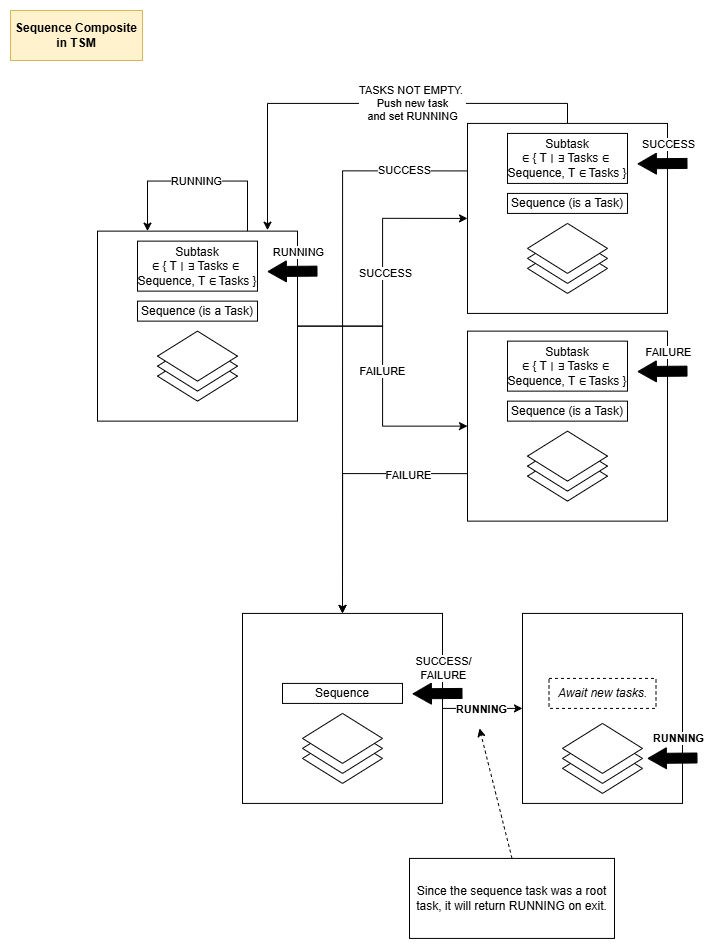

The diagram above was exported from draw.io. Its source (the exported page's mxGraphModel, read from the mxfile embedded in the PNG):
<mxGraphModel dx="2607" dy="1342" grid="1" gridSize="10" guides="1" tooltips="1" connect="1" arrows="1" fold="1" page="1" pageScale="1" pageWidth="850" pageHeight="1100" math="0" shadow="0">
  <root>
    <mxCell id="0" />
    <mxCell id="1" parent="0" />
    <mxCell id="2" style="edgeStyle=orthogonalEdgeStyle;rounded=0;orthogonalLoop=1;jettySize=auto;html=1;exitX=1;exitY=0.5;exitDx=0;exitDy=0;entryX=0;entryY=0.5;entryDx=0;entryDy=0;" edge="1" source="20" target="42" parent="1">
      <mxGeometry relative="1" as="geometry">
        <mxPoint x="465" y="277.92" as="targetPoint" />
      </mxGeometry>
    </mxCell>
    <mxCell id="3" value="SUCCESS" style="edgeLabel;html=1;align=center;verticalAlign=middle;resizable=0;points=[];" vertex="1" connectable="0" parent="2">
      <mxGeometry y="-2" relative="1" as="geometry">
        <mxPoint as="offset" />
      </mxGeometry>
    </mxCell>
    <mxCell id="4" style="edgeStyle=orthogonalEdgeStyle;rounded=0;orthogonalLoop=1;jettySize=auto;html=1;exitX=1;exitY=0.5;exitDx=0;exitDy=0;entryX=0;entryY=0.5;entryDx=0;entryDy=0;" edge="1" source="20" target="53" parent="1">
      <mxGeometry relative="1" as="geometry">
        <mxPoint x="465" y="492.92" as="targetPoint" />
      </mxGeometry>
    </mxCell>
    <mxCell id="5" value="FAILURE" style="edgeLabel;html=1;align=center;verticalAlign=middle;resizable=0;points=[];" vertex="1" connectable="0" parent="4">
      <mxGeometry x="-0.0392" y="-1" relative="1" as="geometry">
        <mxPoint as="offset" />
      </mxGeometry>
    </mxCell>
    <mxCell id="6" value="" style="group" vertex="1" connectable="0" parent="1">
      <mxGeometry x="270" y="642.92" width="220" height="190" as="geometry" />
    </mxCell>
    <mxCell id="7" value="" style="group" vertex="1" connectable="0" parent="6">
      <mxGeometry width="200" height="190" as="geometry" />
    </mxCell>
    <mxCell id="8" value="" style="rounded=0;whiteSpace=wrap;html=1;" vertex="1" parent="7">
      <mxGeometry width="200" height="190" as="geometry" />
    </mxCell>
    <mxCell id="9" value="" style="group" vertex="1" connectable="0" parent="7">
      <mxGeometry x="60" y="100" width="80" height="70" as="geometry" />
    </mxCell>
    <mxCell id="10" value="" style="rhombus;whiteSpace=wrap;html=1;" vertex="1" parent="9">
      <mxGeometry y="20" width="80" height="50" as="geometry" />
    </mxCell>
    <mxCell id="11" value="" style="rhombus;whiteSpace=wrap;html=1;" vertex="1" parent="9">
      <mxGeometry y="10" width="80" height="50" as="geometry" />
    </mxCell>
    <mxCell id="12" value="" style="rhombus;whiteSpace=wrap;html=1;" vertex="1" parent="9">
      <mxGeometry width="80" height="50" as="geometry" />
    </mxCell>
    <mxCell id="13" value="Sequence" style="rounded=0;whiteSpace=wrap;html=1;" vertex="1" parent="7">
      <mxGeometry x="40" y="70" width="120" height="20" as="geometry" />
    </mxCell>
    <mxCell id="14" value="" style="shape=flexArrow;endArrow=classic;html=1;rounded=0;fillColor=#000000;endWidth=10;endSize=5.808333333333334;" edge="1" parent="6">
      <mxGeometry width="50" height="50" relative="1" as="geometry">
        <mxPoint x="220" y="80.00000000000006" as="sourcePoint" />
        <mxPoint x="170" y="80.42000000000002" as="targetPoint" />
      </mxGeometry>
    </mxCell>
    <mxCell id="15" value="SUCCESS/&lt;div&gt;FAILURE&lt;/div&gt;" style="edgeLabel;html=1;align=center;verticalAlign=middle;resizable=0;points=[];" vertex="1" connectable="0" parent="6">
      <mxGeometry x="199.99666666666667" y="54" as="geometry" />
    </mxCell>
    <mxCell id="16" style="edgeStyle=orthogonalEdgeStyle;rounded=0;orthogonalLoop=1;jettySize=auto;html=1;exitX=1;exitY=0.5;exitDx=0;exitDy=0;entryX=0;entryY=0.5;entryDx=0;entryDy=0;" edge="1" source="8" target="31" parent="1">
      <mxGeometry relative="1" as="geometry" />
    </mxCell>
    <mxCell id="17" value="RUNNING" style="edgeLabel;html=1;align=center;verticalAlign=middle;resizable=0;points=[];fontStyle=1" vertex="1" connectable="0" parent="16">
      <mxGeometry x="-0.0556" y="-3" relative="1" as="geometry">
        <mxPoint y="-3" as="offset" />
      </mxGeometry>
    </mxCell>
    <mxCell id="18" style="edgeStyle=orthogonalEdgeStyle;rounded=0;orthogonalLoop=1;jettySize=auto;html=1;exitX=0.5;exitY=0;exitDx=0;exitDy=0;entryX=0.85;entryY=-0.005;entryDx=0;entryDy=0;entryPerimeter=0;" edge="1" source="42" target="20" parent="1">
      <mxGeometry relative="1" as="geometry">
        <mxPoint x="735" y="52.92" as="targetPoint" />
      </mxGeometry>
    </mxCell>
    <mxCell id="19" value="TASKS NOT EMPTY.&amp;nbsp;&lt;div&gt;Push new task&lt;/div&gt;&lt;div&gt;and set RUNNING&lt;/div&gt;" style="edgeLabel;html=1;align=center;verticalAlign=middle;resizable=0;points=[];" vertex="1" connectable="0" parent="18">
      <mxGeometry x="-0.2124" y="-1" relative="1" as="geometry">
        <mxPoint as="offset" />
      </mxGeometry>
    </mxCell>
    <mxCell id="20" value="" style="rounded=0;whiteSpace=wrap;html=1;" vertex="1" parent="1">
      <mxGeometry x="125" y="260.63000000000005" width="200" height="190" as="geometry" />
    </mxCell>
    <mxCell id="21" value="" style="group" vertex="1" connectable="0" parent="1">
      <mxGeometry x="185" y="360.63" width="80" height="70" as="geometry" />
    </mxCell>
    <mxCell id="22" value="" style="rhombus;whiteSpace=wrap;html=1;" vertex="1" parent="21">
      <mxGeometry y="20" width="80" height="50" as="geometry" />
    </mxCell>
    <mxCell id="23" value="" style="rhombus;whiteSpace=wrap;html=1;" vertex="1" parent="21">
      <mxGeometry y="10" width="80" height="50" as="geometry" />
    </mxCell>
    <mxCell id="24" value="" style="rhombus;whiteSpace=wrap;html=1;" vertex="1" parent="21">
      <mxGeometry width="80" height="50" as="geometry" />
    </mxCell>
    <mxCell id="25" value="Sequence (is a Task)" style="rounded=0;whiteSpace=wrap;html=1;" vertex="1" parent="1">
      <mxGeometry x="165" y="330.63" width="120" height="20" as="geometry" />
    </mxCell>
    <mxCell id="26" value="Subtask ∈&amp;nbsp;{&amp;nbsp;T&amp;nbsp;∣&amp;nbsp;∃&amp;nbsp;Tasks&amp;nbsp;∈&amp;nbsp;&lt;div&gt;Sequence,&amp;nbsp;&lt;span style=&quot;background-color: transparent; color: light-dark(rgb(0, 0, 0), rgb(255, 255, 255));&quot;&gt;T&amp;nbsp;∈&amp;nbsp;Tasks&amp;nbsp;}&lt;/span&gt;&lt;/div&gt;" style="rounded=0;whiteSpace=wrap;html=1;" vertex="1" parent="1">
      <mxGeometry x="165" y="270.63" width="120" height="50" as="geometry" />
    </mxCell>
    <mxCell id="27" style="edgeStyle=orthogonalEdgeStyle;rounded=0;orthogonalLoop=1;jettySize=auto;html=1;exitX=0.75;exitY=0;exitDx=0;exitDy=0;entryX=0.25;entryY=0;entryDx=0;entryDy=0;" edge="1" source="20" target="20" parent="1">
      <mxGeometry relative="1" as="geometry">
        <Array as="points">
          <mxPoint x="275" y="210.63" />
          <mxPoint x="175" y="210.63" />
        </Array>
      </mxGeometry>
    </mxCell>
    <mxCell id="28" value="RUNNING" style="edgeLabel;html=1;align=center;verticalAlign=middle;resizable=0;points=[];" vertex="1" connectable="0" parent="27">
      <mxGeometry x="0.0083" relative="1" as="geometry">
        <mxPoint as="offset" />
      </mxGeometry>
    </mxCell>
    <mxCell id="29" value="RUNNING" style="edgeLabel;html=1;align=center;verticalAlign=middle;resizable=0;points=[];" vertex="1" connectable="0" parent="1">
      <mxGeometry x="324.9966666666667" y="280.63" as="geometry" />
    </mxCell>
    <mxCell id="30" value="" style="shape=flexArrow;endArrow=classic;html=1;rounded=0;fillColor=#000000;endWidth=10;endSize=5.808333333333334;" edge="1" parent="1">
      <mxGeometry width="50" height="50" relative="1" as="geometry">
        <mxPoint x="345" y="300.63000000000005" as="sourcePoint" />
        <mxPoint x="295" y="301.05" as="targetPoint" />
      </mxGeometry>
    </mxCell>
    <mxCell id="31" value="" style="rounded=0;whiteSpace=wrap;html=1;" vertex="1" parent="1">
      <mxGeometry x="550" y="642.92" width="160" height="190" as="geometry" />
    </mxCell>
    <mxCell id="32" value="" style="group" vertex="1" connectable="0" parent="1">
      <mxGeometry x="590" y="752.92" width="80" height="70" as="geometry" />
    </mxCell>
    <mxCell id="33" value="" style="rhombus;whiteSpace=wrap;html=1;" vertex="1" parent="32">
      <mxGeometry y="20" width="80" height="50" as="geometry" />
    </mxCell>
    <mxCell id="34" value="" style="rhombus;whiteSpace=wrap;html=1;" vertex="1" parent="32">
      <mxGeometry y="10" width="80" height="50" as="geometry" />
    </mxCell>
    <mxCell id="35" value="" style="rhombus;whiteSpace=wrap;html=1;" vertex="1" parent="32">
      <mxGeometry width="80" height="50" as="geometry" />
    </mxCell>
    <mxCell id="36" value="" style="shape=flexArrow;endArrow=classic;html=1;rounded=0;fillColor=#000000;endWidth=10;endSize=5.808333333333334;" edge="1" parent="1">
      <mxGeometry width="50" height="50" relative="1" as="geometry">
        <mxPoint x="725" y="787.4999999999999" as="sourcePoint" />
        <mxPoint x="675" y="787.92" as="targetPoint" />
      </mxGeometry>
    </mxCell>
    <mxCell id="37" value="RUNNING" style="edgeLabel;html=1;align=center;verticalAlign=middle;resizable=0;points=[];fontStyle=1" vertex="1" connectable="0" parent="1">
      <mxGeometry x="704.9966666666667" y="767.4999999999999" as="geometry" />
    </mxCell>
    <mxCell id="38" style="rounded=0;orthogonalLoop=1;jettySize=auto;html=1;exitX=0.5;exitY=0;exitDx=0;exitDy=0;dashed=1;" edge="1" source="39" parent="1">
      <mxGeometry relative="1" as="geometry">
        <mxPoint x="507" y="757.92" as="targetPoint" />
      </mxGeometry>
    </mxCell>
    <mxCell id="39" value="Since the sequence task was a root task, it will return RUNNING on exit." style="whiteSpace=wrap;html=1;" vertex="1" parent="1">
      <mxGeometry x="437" y="887.92" width="205" height="80" as="geometry" />
    </mxCell>
    <mxCell id="40" style="edgeStyle=orthogonalEdgeStyle;rounded=0;orthogonalLoop=1;jettySize=auto;html=1;exitX=0;exitY=0.25;exitDx=0;exitDy=0;entryX=0.5;entryY=0;entryDx=0;entryDy=0;" edge="1" source="42" target="8" parent="1">
      <mxGeometry relative="1" as="geometry">
        <mxPoint x="795" y="247.92" as="targetPoint" />
      </mxGeometry>
    </mxCell>
    <mxCell id="41" value="SUCCESS" style="edgeLabel;html=1;align=center;verticalAlign=middle;resizable=0;points=[];" vertex="1" connectable="0" parent="40">
      <mxGeometry x="0.2553" relative="1" as="geometry">
        <mxPoint x="61" y="-233" as="offset" />
      </mxGeometry>
    </mxCell>
    <mxCell id="42" value="" style="rounded=0;whiteSpace=wrap;html=1;" vertex="1" parent="1">
      <mxGeometry x="495" y="152.92" width="200" height="190" as="geometry" />
    </mxCell>
    <mxCell id="43" value="" style="group" vertex="1" connectable="0" parent="1">
      <mxGeometry x="555" y="252.92" width="80" height="70" as="geometry" />
    </mxCell>
    <mxCell id="44" value="" style="rhombus;whiteSpace=wrap;html=1;" vertex="1" parent="43">
      <mxGeometry y="20" width="80" height="50" as="geometry" />
    </mxCell>
    <mxCell id="45" value="" style="rhombus;whiteSpace=wrap;html=1;" vertex="1" parent="43">
      <mxGeometry y="10" width="80" height="50" as="geometry" />
    </mxCell>
    <mxCell id="46" value="" style="rhombus;whiteSpace=wrap;html=1;" vertex="1" parent="43">
      <mxGeometry width="80" height="50" as="geometry" />
    </mxCell>
    <mxCell id="47" value="Sequence (is a Task)" style="rounded=0;whiteSpace=wrap;html=1;" vertex="1" parent="1">
      <mxGeometry x="535" y="222.92" width="120" height="20" as="geometry" />
    </mxCell>
    <mxCell id="48" value="Subtask ∈&amp;nbsp;{&amp;nbsp;T&amp;nbsp;∣&amp;nbsp;∃&amp;nbsp;Tasks&amp;nbsp;∈&amp;nbsp;&lt;div&gt;Sequence,&amp;nbsp;&lt;span style=&quot;background-color: transparent; color: light-dark(rgb(0, 0, 0), rgb(255, 255, 255));&quot;&gt;T&amp;nbsp;∈&amp;nbsp;Tasks&amp;nbsp;}&lt;/span&gt;&lt;/div&gt;" style="rounded=0;whiteSpace=wrap;html=1;" vertex="1" parent="1">
      <mxGeometry x="535" y="162.92" width="120" height="50" as="geometry" />
    </mxCell>
    <mxCell id="49" value="SUCCESS" style="edgeLabel;html=1;align=center;verticalAlign=middle;resizable=0;points=[];" vertex="1" connectable="0" parent="1">
      <mxGeometry x="694.9966666666667" y="172.92" as="geometry" />
    </mxCell>
    <mxCell id="50" value="" style="shape=flexArrow;endArrow=classic;html=1;rounded=0;fillColor=#000000;endWidth=10;endSize=5.808333333333334;" edge="1" parent="1">
      <mxGeometry width="50" height="50" relative="1" as="geometry">
        <mxPoint x="715" y="192.92000000000004" as="sourcePoint" />
        <mxPoint x="665" y="193.34" as="targetPoint" />
      </mxGeometry>
    </mxCell>
    <mxCell id="51" style="edgeStyle=orthogonalEdgeStyle;rounded=0;orthogonalLoop=1;jettySize=auto;html=1;exitX=0;exitY=0.75;exitDx=0;exitDy=0;entryX=0.5;entryY=0;entryDx=0;entryDy=0;" edge="1" source="53" target="8" parent="1">
      <mxGeometry relative="1" as="geometry">
        <mxPoint x="271" y="945.63" as="targetPoint" />
      </mxGeometry>
    </mxCell>
    <mxCell id="52" value="FAILURE" style="edgeLabel;html=1;align=center;verticalAlign=middle;resizable=0;points=[];" vertex="1" connectable="0" parent="51">
      <mxGeometry x="-0.5431" y="1" relative="1" as="geometry">
        <mxPoint as="offset" />
      </mxGeometry>
    </mxCell>
    <mxCell id="53" value="" style="rounded=0;whiteSpace=wrap;html=1;" vertex="1" parent="1">
      <mxGeometry x="495" y="360.63" width="200" height="190" as="geometry" />
    </mxCell>
    <mxCell id="54" value="" style="group" vertex="1" connectable="0" parent="1">
      <mxGeometry x="555" y="460.63" width="80" height="70" as="geometry" />
    </mxCell>
    <mxCell id="55" value="" style="rhombus;whiteSpace=wrap;html=1;" vertex="1" parent="54">
      <mxGeometry y="20" width="80" height="50" as="geometry" />
    </mxCell>
    <mxCell id="56" value="" style="rhombus;whiteSpace=wrap;html=1;" vertex="1" parent="54">
      <mxGeometry y="10" width="80" height="50" as="geometry" />
    </mxCell>
    <mxCell id="57" value="" style="rhombus;whiteSpace=wrap;html=1;" vertex="1" parent="54">
      <mxGeometry width="80" height="50" as="geometry" />
    </mxCell>
    <mxCell id="58" value="Sequence (is a Task)" style="rounded=0;whiteSpace=wrap;html=1;" vertex="1" parent="1">
      <mxGeometry x="535" y="430.63" width="120" height="20" as="geometry" />
    </mxCell>
    <mxCell id="59" value="Subtask ∈&amp;nbsp;{&amp;nbsp;T&amp;nbsp;∣&amp;nbsp;∃&amp;nbsp;Tasks&amp;nbsp;∈&amp;nbsp;&lt;div&gt;Sequence,&amp;nbsp;&lt;span style=&quot;background-color: transparent; color: light-dark(rgb(0, 0, 0), rgb(255, 255, 255));&quot;&gt;T&amp;nbsp;∈&amp;nbsp;Tasks&amp;nbsp;}&lt;/span&gt;&lt;/div&gt;" style="rounded=0;whiteSpace=wrap;html=1;" vertex="1" parent="1">
      <mxGeometry x="535" y="370.63" width="120" height="50" as="geometry" />
    </mxCell>
    <mxCell id="60" value="FAILURE" style="edgeLabel;html=1;align=center;verticalAlign=middle;resizable=0;points=[];" vertex="1" connectable="0" parent="1">
      <mxGeometry x="694.9966666666667" y="380.63" as="geometry" />
    </mxCell>
    <mxCell id="61" value="" style="shape=flexArrow;endArrow=classic;html=1;rounded=0;fillColor=#000000;endWidth=10;endSize=5.808333333333334;" edge="1" parent="1">
      <mxGeometry width="50" height="50" relative="1" as="geometry">
        <mxPoint x="715" y="400.63000000000005" as="sourcePoint" />
        <mxPoint x="665" y="401.05" as="targetPoint" />
      </mxGeometry>
    </mxCell>
    <mxCell id="62" value="&lt;i&gt;Await new tasks.&lt;/i&gt;" style="whiteSpace=wrap;html=1;dashed=1;" vertex="1" parent="1">
      <mxGeometry x="576.5" y="707.92" width="107" height="30" as="geometry" />
    </mxCell>
    <mxCell id="63" value="Sequence Composite in TSM" style="rounded=0;whiteSpace=wrap;html=1;fillColor=#fff2cc;strokeColor=#d6b656;fontStyle=1" vertex="1" parent="1">
      <mxGeometry x="38" y="40" width="132" height="50" as="geometry" />
    </mxCell>
  </root>
</mxGraphModel>